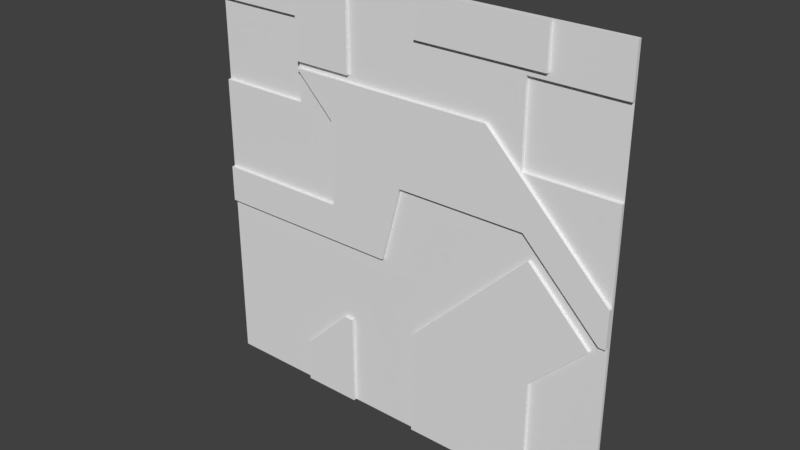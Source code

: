 # Source: reac2_1_mirror.blend  (saved by Blender 2.78.0; exported with 4.5.12 LTS)
import bpy
from mathutils import Matrix  # noqa: F401  (used for matrix-valued properties, if any)

bpy.ops.wm.read_factory_settings(use_empty=True)
scene = bpy.context.scene
scene.name = 'Scene'

# ---- collections
col_collection_1 = bpy.data.collections.new('Collection 1'); scene.collection.children.link(col_collection_1)

# ---- materials (node trees are filled in below, after node groups)
mat_reac2_1 = bpy.data.materials.new('reac2_1')
mat_reac2_1.alpha_threshold = 0.0
mat_reac2_1.use_transparent_shadow = False
mat_reac2_1.roughness = 0.5

# ---- material node trees

# ---- world
world_world = bpy.data.worlds.new('World'); scene.world = world_world
world_world.color = (0.05088, 0.05088, 0.05088)
world_world.use_sun_shadow = False
world_world.sun_shadow_jitter_overblur = 0.0
world_world.cycles.sampling_method = 'MANUAL'

# ---- meshes
me_reac2_1 = bpy.data.meshes.new('reac2_1')
me_reac2_1.from_pydata([(1.28, 1.28, -1.28), (-1.28, 1.28, -1.28), (1.28, 1.28, 1.28), (-1.28, 1.28, 1.28), (0.09999, 1.28, -1.28), (0.09999, 1.28, 1.28), (0.86, 1.28, 1.28), (0.86, 1.28, -1.28), (-0.7, 1.24, 0.72), (-0.7, 1.24, -0.24), (-0.34, 1.24, 0.76), (1.28, 1.28, -0.3799), (-0.7, 1.24, 0.76), (-0.46, 1.24, -0.02001), (-0.7, 1.24, -0.02005), (-0.46, 1.24, 0.48), (-0.5, 1.24, 0.52), (-1.28, 1.28, -0.24), (-0.34, 1.24, 0.36), (-0.03355, 1.24, 0.05355), (0.0101, 1.24, 0.22), (0.09999, 1.24, 0.22), (1.28, 1.28, -0.01992), (-1.28, 1.28, -0.02015), (0.78, 1.24, 0.22), (-0.05281, 1.24, -0.01992), (-0.34, 1.24, -0.01998), (-0.1105, 1.24, -0.24), (-0.34, 1.24, -0.24), (-0.7, 1.28, 0.72), (0.4801, 1.24, 0.52), (1.24, 1.24, -0.24), (1.28, 1.24, -0.24), (1.28, 1.28, -0.24), (0.2801, 1.24, 0.72), (-0.34, 1.24, 0.72), (0.5401, 1.24, 0.72), (0.7401, 1.24, 0.52), (0.09999, 1.24, 0.72), (0.09999, 1.24, 0.52), (0.7401, 1.24, 1.04), (0.86, 1.24, 0.4001), (0.86, 1.24, 0.1401), (1.28, 1.24, -0.01992), (1.02, 1.24, -0.01992), (0.5, 1.24, -0.24), (-0.7, 1.28, 1.28), (-0.7, 1.28, 0.76), (-1.28, 1.24, -0.02015), (-0.34, 1.28, 1.28), (-1.28, 1.24, -0.24), (-0.34, 1.28, -1.28), (0.86, 1.24, -0.24), (0.92, 1.24, -0.01992), (0.2201, 1.24, 1.04), (1.19, 1.24, -0.29), (1.14, 1.24, -0.24), (0.86, 1.24, -0.62), (-0.7, 1.28, -1.28), (0.86, 1.24, 0.04007), (0.86, 1.24, -0.01992), (0.82, 1.24, 0.08004), (0.7201, 1.24, -0.01992), (0.86, 1.28, 0.52), (1.28, 1.28, 0.52), (0.7401, 1.28, 0.52), (-1.28, 1.28, 0.52), (-0.7, 1.28, 0.52), (0.09999, 1.24, -0.64), (0.86, 1.24, 1.04), (0.86, 1.24, 1.28), (0.7401, 1.24, 1.28), (0.09999, 1.24, 1.28), (0.7401, 1.28, 1.28), (1.28, 1.28, 1.0), (0.86, 1.28, 1.0), (0.7401, 1.28, 1.0), (-0.9677, 1.28, 1.0), (-1.28, 1.28, 1.0), (0.09999, 1.24, 1.04), (-0.7, 1.28, 1.0), (-0.99, 1.28, 1.0), (0.09999, 1.24, -1.28), (0.86, 1.24, -1.28), (1.28, 1.26, -0.3799), (1.28, 1.26, -1.28), (-0.7, 1.26, -1.28), (-1.28, 1.26, -1.28), (-1.28, 1.26, 1.0), (-1.28, 1.26, 1.28), (0.86, 1.26, 1.28), (1.28, 1.26, 1.28), (0.86, 1.26, -1.28), (0.09999, 1.26, -1.28), (-0.34, 1.26, 1.28), (0.09999, 1.26, 1.28), (0.09999, 1.26, 1.04), (0.7401, 1.26, 1.28), (0.86, 1.26, 1.04), (0.86, 1.26, 0.04007), (0.86, 1.26, 0.12), (0.09999, 1.26, -0.64), (0.82, 1.26, 0.08004), (0.7201, 1.26, -0.01992), (1.28, 1.26, -0.24), (1.19, 1.26, -0.29), (0.86, 1.26, -0.62), (1.14, 1.26, -0.24), (0.86, 1.26, 1.0), (0.09999, 1.26, 1.0), (0.2201, 1.26, 1.04), (-1.28, 1.26, -0.24), (0.09999, 1.26, -0.24), (-0.1105, 1.26, -0.24), (0.92, 1.26, -0.01992), (0.09999, 1.26, -0.01992), (1.28, 1.26, 0.52), (1.28, 1.26, -0.01992), (-1.28, 1.26, -0.02015), (0.5, 1.26, -0.24), (1.02, 1.26, -0.01992), (-0.05281, 1.26, -0.01992), (0.86, 1.26, 0.1401), (0.86, 1.26, 0.4001), (0.7401, 1.26, 1.04), (0.2601, 1.26, 1.0), (0.09999, 1.26, 0.72), (0.7401, 1.26, 0.52), (0.5401, 1.26, 0.72), (-0.34, 1.26, 0.72), (-0.99, 1.26, 1.0), (0.2801, 1.26, 0.72), (1.24, 1.26, -0.24), (-0.34, 1.26, -0.24), (0.09999, 1.26, 0.22), (0.78, 1.26, 0.22), (0.0101, 1.26, 0.22), (-0.03355, 1.26, 0.05355), (-0.5, 1.26, 0.52), (-0.46, 1.26, 0.48), (-0.7, 1.26, -0.02005), (-0.46, 1.26, -0.02001), (-0.7, 1.26, 1.28), (-0.7, 1.26, 1.0), (-0.9677, 1.26, 1.0), (0.09999, 1.26, 0.76), (-0.34, 1.26, 0.76), (-0.7, 1.26, 0.76), (-0.34, 1.26, 1.0), (-0.34, 1.26, -1.28), (-0.7, 1.26, -0.24), (-0.7, 1.26, 0.72), (-0.34, 1.26, -0.72), (-0.7, 1.26, 0.52), (-0.7, 1.26, -1.02), (-0.7, 1.26, -0.72), (-0.4, 1.26, -0.72), (0.86, 1.26, 0.52), (-1.28, 1.26, 0.52), (0.7401, 1.26, 1.0), (1.28, 1.26, 1.0), (-0.34, 1.24, -0.72), (-0.34, 1.24, -1.28), (-0.34, 1.24, 0.52), (-0.7, 1.24, -1.28), (-0.7, 1.24, -1.02), (-0.4, 1.24, -0.72), (-0.7, 1.24, 1.0), (-0.34, 1.24, 1.0), (-0.6428, 1.24, 0.6882), (-0.6755, 1.24, 0.72), (-0.7, 1.24, 1.28), (-0.34, 1.24, 1.28)], [], [(147, 12, 167, 143), (167, 12, 10, 168), (71, 72, 79, 54, 40), (39, 38, 35, 163), (37, 36, 34, 30), (163, 15, 18), (30, 34, 38, 39), (165, 164, 162, 161, 166), (93, 101, 112, 113, 133, 152, 149), (14, 48, 50, 9), (26, 13, 14, 9, 28), (26, 25, 19, 18), (163, 169, 8, 16), (13, 26, 18, 15), (24, 30, 39, 21), (25, 26, 28, 27), (21, 39, 163, 18, 19, 20), (42, 41, 37, 30, 24), (56, 53, 60, 52), (32, 43, 44, 31), (52, 60, 62, 45), (53, 59, 60), (43, 41, 42, 44), (60, 59, 61, 62), (69, 70, 71, 40), (55, 56, 52, 57), (83, 57, 52, 45, 68, 82), (23, 118, 158, 66), (4, 93, 149, 51), (29, 151, 147, 47), (78, 88, 89, 3), (66, 158, 153, 67), (51, 149, 86, 58), (58, 86, 87, 1), (47, 147, 143, 80), (63, 157, 116, 64), (33, 104, 84, 11), (65, 127, 157, 63), (11, 84, 85, 0), (47, 77, 81, 29), (46, 142, 94, 49), (1, 87, 111, 17), (75, 108, 159, 76), (81, 130, 88, 78), (22, 117, 104, 33), (64, 74, 75, 63), (74, 160, 108, 75), (76, 159, 127, 65), (0, 85, 92, 7), (3, 89, 142, 46), (77, 144, 130, 81), (63, 75, 76, 65), (67, 29, 81, 78, 66), (73, 97, 90, 6), (2, 91, 160, 74), (49, 94, 95, 5), (80, 143, 144, 77), (77, 47, 80), (17, 111, 118, 23), (7, 92, 93, 4), (67, 153, 151, 29), (5, 95, 97, 73), (64, 116, 117, 22), (6, 90, 91, 2), (156, 166, 161, 152), (85, 84, 105, 106, 92), (100, 122, 135, 134, 115, 103, 102), (99, 100, 102), (84, 104, 132, 107, 105), (117, 43, 32, 104), (110, 54, 79, 96), (112, 115, 121, 113), (101, 68, 45, 119), (141, 13, 15, 139), (115, 134, 136, 137, 121), (114, 53, 56, 107), (115, 112, 119, 103), (123, 117, 116, 157), (123, 157, 127), (126, 145, 146, 129), (128, 125, 109, 145, 126, 131), (112, 101, 119), (140, 14, 13, 141), (86, 164, 165, 154), (105, 55, 57, 106), (120, 114, 107, 132), (122, 100, 99, 114, 120), (131, 34, 36, 128), (139, 15, 16, 138), (107, 56, 55, 105), (95, 72, 71, 97), (151, 153, 138), (106, 57, 83, 92), (142, 89, 144, 143), (145, 109, 148, 146), (143, 167, 171, 142), (133, 150, 155, 156, 152), (129, 35, 38, 126), (136, 20, 19, 137), (98, 69, 40, 124), (146, 147, 151, 129), (140, 153, 158, 118), (128, 36, 37, 127), (150, 111, 87, 86, 154, 155), (155, 154, 156), (135, 24, 21, 134), (149, 162, 164, 86), (102, 61, 59, 99), (121, 25, 27, 113), (153, 140, 141, 139, 138), (118, 48, 14, 140), (137, 19, 25, 121), (124, 110, 125, 159), (160, 91, 90, 98, 108), (108, 98, 124, 159), (125, 110, 96, 109), (109, 96, 95, 94, 148), (144, 89, 130), (150, 9, 50, 111), (130, 89, 88), (125, 128, 127, 159), (154, 165, 166, 156), (104, 32, 31, 132), (99, 59, 53, 114), (148, 168, 10, 146), (146, 10, 12, 147), (127, 37, 41, 123), (126, 38, 34, 131), (92, 83, 82, 93), (111, 50, 48, 118), (133, 28, 9, 150), (119, 45, 62, 103), (96, 79, 72, 95), (151, 8, 170, 35, 129), (132, 31, 44, 120), (97, 71, 70, 90), (138, 16, 8, 151), (120, 44, 42, 122), (90, 70, 69, 98), (152, 161, 162, 149), (113, 27, 28, 133), (93, 82, 68, 101), (122, 42, 24, 135), (124, 40, 54, 110), (103, 62, 61, 102), (134, 21, 20, 136), (123, 41, 43, 117), (35, 170, 169, 163), (16, 15, 163), (170, 8, 169), (172, 171, 167, 168), (94, 172, 168, 148), (142, 171, 172, 94)])
_uv = me_reac2_1.uv_layers.new(name='UVMap')
_uv.uv.foreach_set('vector', [0.7734, 0.7969, 0.7734, 0.7969, 0.7734, 0.8906, 0.7734, 0.8906, 0.7734, 0.8906, 0.7734, 0.7969, 0.6328, 0.7969, 0.6328, 0.8906, 0.2109, 1.0, 0.4609, 1.0, 0.4609, 0.9063, 0.414, 0.9063, 0.2109, 0.9063, 0.4609, 0.7031, 0.4609, 0.7813, 0.6328, 0.7813, 0.6328, 0.7031, 0.2109, 0.7031, 0.289, 0.7813, 0.3906, 0.7813, 0.3125, 0.7031, 0.6328, 0.6969, 0.6797, 0.6813, 0.6328, 0.6344, 0.3125, 0.7031, 0.3906, 0.7813, 0.4609, 0.7813, 0.4609, 0.7031, 0.7734, 0.1016, 0.7734, 0.0, 0.6328, 0.0, 0.6328, 0.2188, 0.6562, 0.2188, 0.4609, 0.0, 0.4609, 0.25, 0.4609, 0.4062, 0.5432, 0.4062, 0.6328, 0.4062, 0.6328, 0.2188, 0.6328, 0.0, 0.7734, 0.4922, 1.0, 0.4921, 1.0, 0.4062, 0.7734, 0.4062, 0.6328, 0.4922, 0.6797, 0.4922, 0.7734, 0.4922, 0.7734, 0.4062, 0.6328, 0.4062, 0.6328, 0.4922, 0.5206, 0.4922, 0.5131, 0.5209, 0.6328, 0.6406, 0.6352, 0.516, 0.6719, 0.6463, 0.6788, 0.6709, 0.6792, 0.5604, 0.6797, 0.4922, 0.6328, 0.4922, 0.6328, 0.6406, 0.6797, 0.6875, 0.1953, 0.586, 0.3125, 0.7031, 0.4609, 0.7031, 0.4609, 0.586, 0.5206, 0.4922, 0.6328, 0.4922, 0.6328, 0.4062, 0.5432, 0.4062, 0.4609, 0.586, 0.4609, 0.7031, 0.6328, 0.7031, 0.6328, 0.6406, 0.5131, 0.5209, 0.4961, 0.586, 0.1641, 0.5547, 0.1641, 0.6563, 0.2109, 0.7031, 0.3125, 0.7031, 0.1953, 0.586, 0.05466, 0.4062, 0.1406, 0.4922, 0.1641, 0.4922, 0.1641, 0.4062, 0.0, 0.4062, 0.0, 0.4922, 0.1016, 0.4922, 0.0156, 0.4062, 0.1641, 0.4062, 0.1641, 0.4922, 0.2187, 0.4922, 0.3047, 0.4062, 0.1406, 0.4922, 0.1641, 0.5157, 0.1641, 0.4922, 0.0, 0.4922, 0.1641, 0.6563, 0.1641, 0.5547, 0.1016, 0.4922, 0.1641, 0.4922, 0.1641, 0.5157, 0.1797, 0.5313, 0.2187, 0.4922, 0.1641, 0.9063, 0.1641, 1.0, 0.2109, 1.0, 0.2109, 0.9063, 0.03514, 0.3867, 0.05466, 0.4062, 0.1641, 0.4062, 0.1641, 0.2578, 0.1641, 0.0, 0.1641, 0.2578, 0.1641, 0.4062, 0.3047, 0.4062, 0.4609, 0.25, 0.4609, 0.0, 0.0, 0.0, 0.0, 0.0, 0.0, 0.0, 0.0, 0.0, 0.0, 0.0, 0.0, 0.0, 0.0, 0.0, 0.0, 0.0, 0.7734, 0.7813, 0.7734, 0.7813, 0.7734, 0.7969, 0.7734, 0.7969, 0.0, 0.0, 0.0, 0.0, 0.0, 0.0, 0.0, 0.0, 1.0, 0.7031, 1.0, 0.7031, 0.7734, 0.7031, 0.7734, 0.7031, 0.0, 0.0, 0.0, 0.0, 0.0, 0.0, 0.0, 0.0, 0.0, 0.0, 0.0, 0.0, 0.0, 0.0, 0.0, 0.0, 0.7537, 0.8418, 0.7537, 0.8418, 0.7537, 0.871, 0.7537, 0.871, 0.1641, 0.7031, 0.1641, 0.7031, 0.0, 0.7031, 0.0, 0.7031, 0.0, 0.0, 0.0, 0.0, 0.0, 0.0, 0.0, 0.0, 0.2109, 0.7031, 0.2109, 0.7031, 0.1641, 0.7031, 0.1641, 0.7031, 0.0, 0.0, 0.0, 0.0, 0.0, 0.0, 0.0, 0.0, 0.7734, 0.7969, 0.878, 0.8906, 0.8867, 0.8906, 0.7734, 0.7813, 0.0, 0.0, 0.0, 0.0, 0.0, 0.0, 0.0, 0.0, 0.0, 0.0, 0.0, 0.0, 0.0, 0.0, 0.0, 0.0, 0.1641, 0.8906, 0.1641, 0.8906, 0.2109, 0.8906, 0.2109, 0.8906, 0.9409, 0.9177, 0.9409, 0.9177, 0.9742, 0.9177, 0.9742, 0.9177, 0.0, 0.0, 0.0, 0.0, 0.0, 0.0, 0.0, 0.0, 0.0, 0.7031, 0.0, 0.8906, 0.1641, 0.8906, 0.1641, 0.7031, 0.0, 0.8906, 0.0, 0.8906, 0.1641, 0.8906, 0.1641, 0.8906, 0.2109, 0.8906, 0.2109, 0.8906, 0.2109, 0.7031, 0.2109, 0.7031, 0.0, 0.0, 0.0, 0.0, 0.0, 0.0, 0.0, 0.0, 0.0, 0.0, 0.0, 0.0, 0.0, 0.0, 0.0, 0.0, 0.9383, 0.9177, 0.9383, 0.9177, 0.9409, 0.9177, 0.9409, 0.9177, 0.1641, 0.7031, 0.1641, 0.8906, 0.2109, 0.8906, 0.2109, 0.7031, 0.7734, 0.7031, 0.7734, 0.7813, 0.8867, 0.8906, 1.0, 0.8906, 1.0, 0.7031, 0.0, 0.0, 0.0, 0.0, 0.0, 0.0, 0.0, 0.0, 0.0, 0.0, 0.0, 0.0, 0.0, 0.0, 0.0, 0.0, 0.0, 0.0, 0.0, 0.0, 0.0, 0.0, 0.0, 0.0, 0.9076, 0.9177, 0.9076, 0.9177, 0.9383, 0.9177, 0.9383, 0.9177, 0.878, 0.8906, 0.7734, 0.7969, 0.7734, 0.8906, 0.0, 0.0, 0.0, 0.0, 0.0, 0.0, 0.0, 0.0, 0.0, 0.0, 0.0, 0.0, 0.0, 0.0, 0.0, 0.0, 0.7725, 0.6931, 0.7725, 0.6931, 0.7725, 0.7358, 0.7725, 0.7358, 0.0, 0.0, 0.0, 0.0, 0.0, 0.0, 0.0, 0.0, 0.0, 0.0, 0.0, 0.0, 0.0, 0.0, 0.0, 0.0, 0.0, 0.0, 0.0, 0.0, 0.0, 0.0, 0.0, 0.0, 0.6562, 0.2188, 0.6562, 0.2188, 0.6328, 0.2188, 0.6328, 0.2188, 0.0, 0.0, 0.0, 0.3516, 0.03514, 0.3867, 0.1641, 0.2578, 0.1641, 0.0, 0.1836, 0.5469, 0.1836, 0.5547, 0.2148, 0.586, 0.4805, 0.586, 0.4805, 0.4922, 0.2383, 0.4922, 0.1992, 0.5313, 0.1641, 0.5157, 0.1641, 0.5469, 0.1797, 0.5313, 0.0, 0.3516, 0.0, 0.4062, 0.0156, 0.4062, 0.05466, 0.4062, 0.03514, 0.3867, 0.0, 0.0, 0.0, 0.0, 0.0, 0.0, 0.0, 0.0, 0.414, 0.9063, 0.414, 0.9063, 0.4609, 0.9063, 0.4609, 0.9063, 0.4609, 0.4062, 0.4609, 0.4922, 0.5206, 0.4922, 0.5432, 0.4062, 0.252, 0.4892, 0.252, 0.4892, 0.2335, 0.5077, 0.2335, 0.5077, 0.6797, 0.4922, 0.6797, 0.4922, 0.6797, 0.6875, 0.6797, 0.6875, 0.4609, 0.4922, 0.4609, 0.586, 0.4961, 0.586, 0.5131, 0.5209, 0.5206, 0.4922, 0.1406, 0.4922, 0.1406, 0.4922, 0.05466, 0.4062, 0.05466, 0.4062, 0.4805, 0.4922, 0.4805, 0.4062, 0.3242, 0.4062, 0.2383, 0.4922, 0.1641, 0.6563, 0.0, 0.4922, 0.0, 0.7031, 0.1641, 0.7031, 0.1641, 0.6563, 0.1641, 0.7031, 0.2109, 0.7031, 0.4609, 0.7813, 0.4609, 0.7969, 0.6328, 0.7969, 0.6328, 0.7813, 0.289, 0.7813, 0.3984, 0.8906, 0.4609, 0.8906, 0.4609, 0.7969, 0.4609, 0.7813, 0.3906, 0.7813, 0.4805, 0.4062, 0.4805, 0.25, 0.3242, 0.4062, 0.7734, 0.4922, 0.7734, 0.4922, 0.6797, 0.4922, 0.6797, 0.4922, 0.7939, 0.03518, 0.7939, 0.03518, 0.7939, 0.0781, 0.7939, 0.0781, 0.03514, 0.3867, 0.03514, 0.3867, 0.1641, 0.2578, 0.1641, 0.2578, 0.1016, 0.4922, 0.1406, 0.4922, 0.05466, 0.4062, 0.0156, 0.4062, 0.1641, 0.5547, 0.1641, 0.5469, 0.1641, 0.5157, 0.1406, 0.4922, 0.1016, 0.4922, 0.3906, 0.7813, 0.3906, 0.7813, 0.289, 0.7813, 0.289, 0.7813, 0.6797, 0.6875, 0.6797, 0.6875, 0.6953, 0.7031, 0.6953, 0.7031, 0.05466, 0.4062, 0.05466, 0.4062, 0.03514, 0.3867, 0.03514, 0.3867, 0.0, 0.0, 0.0, 0.0, 0.0, 0.0, 0.0, 0.0, 0.7734, 0.7566, 0.7734, 0.6785, 0.6953, 0.6785, 0.1641, 0.2578, 0.1641, 0.2578, 0.1641, 0.0, 0.1641, 0.0, 0.7734, 1.0, 1.0, 1.0, 0.878, 0.8906, 0.7734, 0.8906, 0.4609, 0.7969, 0.4609, 0.8906, 0.6328, 0.8906, 0.6328, 0.7969, 0.7734, 0.8906, 0.7734, 0.8906, 0.7734, 1.0, 0.7734, 1.0, 0.6328, 0.4062, 0.7734, 0.4062, 0.7734, 0.2188, 0.6562, 0.2188, 0.6328, 0.2188, 0.6328, 0.7813, 0.6328, 0.7813, 0.4609, 0.7813, 0.4609, 0.7813, 0.4961, 0.586, 0.4961, 0.586, 0.5131, 0.5209, 0.5131, 0.5209, 0.1641, 0.9063, 0.1641, 0.9063, 0.2109, 0.9063, 0.2109, 0.9063, 0.6328, 0.7969, 0.7734, 0.7969, 0.7734, 0.7813, 0.6328, 0.7813, 0.7734, 0.4922, 0.7734, 0.7031, 1.0, 0.7031, 1.0, 0.4921, 0.289, 0.7813, 0.289, 0.7813, 0.2109, 0.7031, 0.2109, 0.7031, 0.7734, 0.4062, 1.0, 0.4062, 1.0, 0.0, 0.7734, 0.0, 0.7734, 0.1016, 0.7734, 0.2188, 0.7792, 0.2108, 0.7792, 0.1173, 0.6856, 0.2108, 0.1953, 0.586, 0.1953, 0.586, 0.4609, 0.586, 0.4609, 0.586, 0.0, 0.0, 0.0, 0.0, 0.0, 0.0, 0.0, 0.0, 0.1797, 0.5313, 0.1797, 0.5313, 0.1641, 0.5157, 0.1641, 0.5157, 0.5206, 0.4922, 0.5206, 0.4922, 0.5432, 0.4062, 0.5432, 0.4062, 0.7734, 0.6785, 0.7734, 0.4922, 0.6797, 0.4922, 0.6797, 0.6629, 0.6953, 0.6785, 1.0, 0.4921, 1.0, 0.4921, 0.7734, 0.4922, 0.7734, 0.4922, 0.5131, 0.5209, 0.5131, 0.5209, 0.5206, 0.4922, 0.5206, 0.4922, 0.2109, 0.9063, 0.414, 0.9063, 0.3984, 0.8906, 0.2109, 0.8906, 0.0, 0.8906, 0.0, 1.0, 0.1641, 1.0, 0.1641, 0.9063, 0.1641, 0.8906, 0.1641, 0.8906, 0.1641, 0.9063, 0.2109, 0.9063, 0.2109, 0.8906, 0.3984, 0.8906, 0.414, 0.9063, 0.4609, 0.9063, 0.4609, 0.8906, 0.4609, 0.8906, 0.4609, 0.9063, 0.4609, 1.0, 0.6328, 1.0, 0.6328, 0.8906, 0.878, 0.8906, 1.0, 1.0, 0.8867, 0.8906, 0.7734, 0.4062, 0.7734, 0.4062, 1.0, 0.4062, 1.0, 0.4062, 0.8867, 0.8906, 1.0, 1.0, 1.0, 0.8906, 0.3984, 0.8906, 0.289, 0.7813, 0.2109, 0.7031, 0.2109, 0.8906, 0.7734, 0.1016, 0.7734, 0.1016, 0.6562, 0.2188, 0.6562, 0.2188, 0.0, 0.4062, 0.0, 0.4062, 0.0156, 0.4062, 0.0156, 0.4062, 0.1641, 0.5157, 0.1641, 0.5157, 0.1406, 0.4922, 0.1406, 0.4922, 0.6328, 0.8906, 0.6328, 0.8906, 0.6328, 0.7969, 0.6328, 0.7969, 0.6328, 0.7969, 0.6328, 0.7969, 0.7734, 0.7969, 0.7734, 0.7969, 0.2109, 0.7031, 0.2109, 0.7031, 0.1641, 0.6563, 0.1641, 0.6563, 0.4609, 0.7813, 0.4609, 0.7813, 0.3906, 0.7813, 0.3906, 0.7813, 0.0, 0.0, 0.0, 0.0, 0.0, 0.0, 0.0, 0.0, 0.0, 0.0, 0.0, 0.0, 0.0, 0.0, 0.0, 0.0, 0.6328, 0.4062, 0.6328, 0.4062, 0.7734, 0.4062, 0.7734, 0.4062, 0.2335, 0.5077, 0.2335, 0.5077, 0.2233, 0.5179, 0.2233, 0.5179, 0.4609, 0.9063, 0.4609, 0.9063, 0.4609, 1.0, 0.4609, 1.0, 0.7734, 0.7813, 0.7734, 0.7813, 0.7639, 0.7813, 0.6328, 0.7813, 0.6328, 0.7813, 0.0156, 0.4062, 0.0156, 0.4062, 0.1016, 0.4922, 0.1016, 0.4922, 0.0, 0.0, 0.0, 0.0, 0.0, 0.0, 0.0, 0.0, 0.6953, 0.7031, 0.6953, 0.7031, 0.7734, 0.7813, 0.7734, 0.7813, 0.1016, 0.4922, 0.1016, 0.4922, 0.1641, 0.5547, 0.1641, 0.5547, 0.1641, 1.0, 0.1641, 1.0, 0.1641, 0.9063, 0.1641, 0.9063, 0.6328, 0.2188, 0.6328, 0.2188, 0.6328, 0.0, 0.6328, 0.0, 0.5432, 0.4062, 0.5432, 0.4062, 0.6328, 0.4062, 0.6328, 0.4062, 0.5293, 0.1145, 0.5293, 0.1145, 0.5293, 0.2117, 0.5293, 0.2117, 0.1641, 0.5547, 0.1641, 0.5547, 0.1953, 0.586, 0.1953, 0.586, 0.2109, 0.9063, 0.2109, 0.9063, 0.414, 0.9063, 0.414, 0.9063, 0.2233, 0.5179, 0.2233, 0.5179, 0.2187, 0.5225, 0.2187, 0.5225, 0.4609, 0.586, 0.4609, 0.586, 0.4961, 0.586, 0.4961, 0.586, 0.1641, 0.6563, 0.1641, 0.6563, 0.0, 0.4922, 0.0, 0.4922, 0.6185, 0.7813, 0.7495, 0.7813, 0.7368, 0.7688, 0.6185, 0.7031, 0.6792, 0.5604, 0.6793, 0.5383, 0.6352, 0.516, 0.7557, 0.7777, 0.7586, 0.7777, 0.7518, 0.7739, 0.6328, 1.0, 0.7734, 1.0, 0.7734, 0.8906, 0.6328, 0.8906, 0.6328, 1.0, 0.6328, 1.0, 0.6328, 0.8906, 0.6328, 0.8906, 0.8327, 0.9973, 0.8327, 0.9957, 0.8034, 0.9957, 0.8034, 0.9973])
me_reac2_1.materials.append(mat_reac2_1)
me_reac2_1.use_remesh_preserve_volume = False
me_reac2_1.use_remesh_preserve_attributes = False
me_reac2_1.use_mirror_vertex_groups = False
me_reac2_1.update()

# ---- objects
ob_reac2_1_mesh = bpy.data.objects.new('reac2_1_mesh', me_reac2_1)

# ---- transforms, parenting, visibility, modifiers, constraints
ob_reac2_1_mesh.location = (0.0, 0.0, 0.0)
ob_reac2_1_mesh.lineart.crease_threshold = 0.0

# ---- collection membership
col_collection_1.objects.link(ob_reac2_1_mesh)

# ---- scene / render settings (as saved in the file)
scene.frame_start = 1; scene.frame_end = 2; scene.frame_set(1)
scene.render.engine = 'BLENDER_EEVEE_NEXT'
scene.render.resolution_percentage = 50
scene.render.dither_intensity = 0.0
scene.cycles.use_denoising = False
scene.cycles.samples = 128
scene.cycles.sampling_pattern = 'TABULATED_SOBOL'
scene.cycles.light_sampling_threshold = 0.0
scene.cycles.use_adaptive_sampling = False
scene.cycles.use_light_tree = False
scene.cycles.blur_glossy = 0.0
scene.cycles.sample_clamp_indirect = 0.0
scene.view_settings.view_transform = 'Standard'
bpy.context.view_layer.update()

# ---- added for rendering (the .blend has no active camera and no usable light): camera, sun
cam_auto = bpy.data.cameras.new('AutoCamera')
cam_auto.lens = 50.0
cam_auto.sensor_width = 36.0
cam_auto.clip_end = 1000.0
ob_auto_camera = bpy.data.objects.new('AutoCamera', cam_auto)
scene.collection.objects.link(ob_auto_camera)
ob_auto_camera.location = (3.34987, -2.75985, 2.6799)
ob_auto_camera.rotation_euler = (1.09748, -7.21219e-08, 0.694738)
scene.camera = ob_auto_camera
light_auto_sun = bpy.data.lights.new('AutoSun', 'SUN')
light_auto_sun.energy = 3.0
light_auto_sun.angle = 0.0523599
ob_auto_sun = bpy.data.objects.new('AutoSun', light_auto_sun)
scene.collection.objects.link(ob_auto_sun)
ob_auto_sun.rotation_euler = (0.872665, 0.174533, 0.523599)
bpy.context.view_layer.update()
